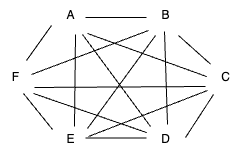

The diagram above was exported from draw.io. Its source (the exported page's mxGraphModel, read from the mxfile embedded in the PNG):
<mxGraphModel dx="984" dy="747" grid="1" gridSize="10" guides="1" tooltips="1" connect="1" arrows="1" fold="1" page="1" pageScale="1" pageWidth="827" pageHeight="1169" math="0" shadow="0">
  <root>
    <mxCell id="0" />
    <mxCell id="1" parent="0" />
    <mxCell id="tnnnoye7EfcVFd_j9Bxj-20" value="A" style="text;html=1;align=center;verticalAlign=middle;resizable=0;points=[];autosize=1;strokeColor=none;fillColor=none;" vertex="1" parent="1">
      <mxGeometry x="265" y="288" width="30" height="30" as="geometry" />
    </mxCell>
    <mxCell id="tnnnoye7EfcVFd_j9Bxj-21" value="B" style="text;html=1;align=center;verticalAlign=middle;resizable=0;points=[];autosize=1;strokeColor=none;fillColor=none;" vertex="1" parent="1">
      <mxGeometry x="360" y="288" width="30" height="30" as="geometry" />
    </mxCell>
    <mxCell id="tnnnoye7EfcVFd_j9Bxj-22" value="C" style="text;html=1;align=center;verticalAlign=middle;resizable=0;points=[];autosize=1;strokeColor=none;fillColor=none;" vertex="1" parent="1">
      <mxGeometry x="420" y="350" width="30" height="30" as="geometry" />
    </mxCell>
    <mxCell id="tnnnoye7EfcVFd_j9Bxj-23" value="D" style="text;html=1;align=center;verticalAlign=middle;resizable=0;points=[];autosize=1;strokeColor=none;fillColor=none;" vertex="1" parent="1">
      <mxGeometry x="360" y="412" width="30" height="30" as="geometry" />
    </mxCell>
    <mxCell id="tnnnoye7EfcVFd_j9Bxj-24" value="E" style="text;html=1;align=center;verticalAlign=middle;resizable=0;points=[];autosize=1;strokeColor=none;fillColor=none;" vertex="1" parent="1">
      <mxGeometry x="265" y="412" width="30" height="30" as="geometry" />
    </mxCell>
    <mxCell id="tnnnoye7EfcVFd_j9Bxj-25" value="F" style="text;html=1;align=center;verticalAlign=middle;resizable=0;points=[];autosize=1;strokeColor=none;fillColor=none;" vertex="1" parent="1">
      <mxGeometry x="210" y="350" width="30" height="30" as="geometry" />
    </mxCell>
    <mxCell id="tnnnoye7EfcVFd_j9Bxj-32" value="" style="endArrow=none;html=1;rounded=0;exitX=1;exitY=0.567;exitDx=0;exitDy=0;exitPerimeter=0;entryX=-0.133;entryY=0.567;entryDx=0;entryDy=0;entryPerimeter=0;" edge="1" parent="1" source="tnnnoye7EfcVFd_j9Bxj-20" target="tnnnoye7EfcVFd_j9Bxj-21">
      <mxGeometry width="50" height="50" relative="1" as="geometry">
        <mxPoint x="390" y="470" as="sourcePoint" />
        <mxPoint x="440" y="420" as="targetPoint" />
      </mxGeometry>
    </mxCell>
    <mxCell id="tnnnoye7EfcVFd_j9Bxj-33" value="" style="endArrow=none;html=1;rounded=0;exitX=0.933;exitY=1.167;exitDx=0;exitDy=0;exitPerimeter=0;" edge="1" parent="1" source="tnnnoye7EfcVFd_j9Bxj-21" target="tnnnoye7EfcVFd_j9Bxj-22">
      <mxGeometry width="50" height="50" relative="1" as="geometry">
        <mxPoint x="305" y="315" as="sourcePoint" />
        <mxPoint x="350" y="350" as="targetPoint" />
      </mxGeometry>
    </mxCell>
    <mxCell id="tnnnoye7EfcVFd_j9Bxj-34" value="" style="endArrow=none;html=1;rounded=0;exitX=1.167;exitY=0.433;exitDx=0;exitDy=0;exitPerimeter=0;entryX=0.1;entryY=1.067;entryDx=0;entryDy=0;entryPerimeter=0;" edge="1" parent="1" source="tnnnoye7EfcVFd_j9Bxj-23" target="tnnnoye7EfcVFd_j9Bxj-22">
      <mxGeometry width="50" height="50" relative="1" as="geometry">
        <mxPoint x="315" y="325" as="sourcePoint" />
        <mxPoint x="376" y="325" as="targetPoint" />
      </mxGeometry>
    </mxCell>
    <mxCell id="tnnnoye7EfcVFd_j9Bxj-35" value="" style="endArrow=none;html=1;rounded=0;exitX=1;exitY=0.567;exitDx=0;exitDy=0;exitPerimeter=0;entryX=-0.133;entryY=0.567;entryDx=0;entryDy=0;entryPerimeter=0;" edge="1" parent="1">
      <mxGeometry width="50" height="50" relative="1" as="geometry">
        <mxPoint x="295" y="425.5" as="sourcePoint" />
        <mxPoint x="356" y="425.5" as="targetPoint" />
      </mxGeometry>
    </mxCell>
    <mxCell id="tnnnoye7EfcVFd_j9Bxj-36" value="" style="endArrow=none;html=1;rounded=0;exitX=0.767;exitY=1.033;exitDx=0;exitDy=0;exitPerimeter=0;entryX=-0.1;entryY=0.167;entryDx=0;entryDy=0;entryPerimeter=0;" edge="1" parent="1" source="tnnnoye7EfcVFd_j9Bxj-25" target="tnnnoye7EfcVFd_j9Bxj-24">
      <mxGeometry width="50" height="50" relative="1" as="geometry">
        <mxPoint x="335" y="345" as="sourcePoint" />
        <mxPoint x="396" y="345" as="targetPoint" />
      </mxGeometry>
    </mxCell>
    <mxCell id="tnnnoye7EfcVFd_j9Bxj-37" value="" style="endArrow=none;html=1;rounded=0;exitX=0.867;exitY=-0.067;exitDx=0;exitDy=0;exitPerimeter=0;entryX=-0.133;entryY=0.833;entryDx=0;entryDy=0;entryPerimeter=0;" edge="1" parent="1" source="tnnnoye7EfcVFd_j9Bxj-25" target="tnnnoye7EfcVFd_j9Bxj-20">
      <mxGeometry width="50" height="50" relative="1" as="geometry">
        <mxPoint x="345" y="355" as="sourcePoint" />
        <mxPoint x="406" y="355" as="targetPoint" />
      </mxGeometry>
    </mxCell>
    <mxCell id="tnnnoye7EfcVFd_j9Bxj-38" value="" style="endArrow=none;html=1;rounded=0;exitX=0.467;exitY=1.033;exitDx=0;exitDy=0;exitPerimeter=0;entryX=0.567;entryY=0;entryDx=0;entryDy=0;entryPerimeter=0;" edge="1" parent="1" source="tnnnoye7EfcVFd_j9Bxj-21" target="tnnnoye7EfcVFd_j9Bxj-23">
      <mxGeometry width="50" height="50" relative="1" as="geometry">
        <mxPoint x="355" y="365" as="sourcePoint" />
        <mxPoint x="416" y="365" as="targetPoint" />
      </mxGeometry>
    </mxCell>
    <mxCell id="tnnnoye7EfcVFd_j9Bxj-39" value="" style="endArrow=none;html=1;rounded=0;exitX=0.667;exitY=1.133;exitDx=0;exitDy=0;exitPerimeter=0;entryX=0.633;entryY=0.067;entryDx=0;entryDy=0;entryPerimeter=0;" edge="1" parent="1" source="tnnnoye7EfcVFd_j9Bxj-20" target="tnnnoye7EfcVFd_j9Bxj-24">
      <mxGeometry width="50" height="50" relative="1" as="geometry">
        <mxPoint x="365" y="375" as="sourcePoint" />
        <mxPoint x="426" y="375" as="targetPoint" />
      </mxGeometry>
    </mxCell>
    <mxCell id="tnnnoye7EfcVFd_j9Bxj-40" value="" style="endArrow=none;html=1;rounded=0;exitX=1.067;exitY=1.1;exitDx=0;exitDy=0;exitPerimeter=0;entryX=-0.133;entryY=0.467;entryDx=0;entryDy=0;entryPerimeter=0;" edge="1" parent="1" source="tnnnoye7EfcVFd_j9Bxj-20" target="tnnnoye7EfcVFd_j9Bxj-22">
      <mxGeometry width="50" height="50" relative="1" as="geometry">
        <mxPoint x="375" y="385" as="sourcePoint" />
        <mxPoint x="436" y="385" as="targetPoint" />
      </mxGeometry>
    </mxCell>
    <mxCell id="tnnnoye7EfcVFd_j9Bxj-41" value="" style="endArrow=none;html=1;rounded=0;exitX=0.9;exitY=1.133;exitDx=0;exitDy=0;exitPerimeter=0;entryX=0;entryY=0.067;entryDx=0;entryDy=0;entryPerimeter=0;" edge="1" parent="1" source="tnnnoye7EfcVFd_j9Bxj-20" target="tnnnoye7EfcVFd_j9Bxj-23">
      <mxGeometry width="50" height="50" relative="1" as="geometry">
        <mxPoint x="385" y="395" as="sourcePoint" />
        <mxPoint x="446" y="395" as="targetPoint" />
      </mxGeometry>
    </mxCell>
    <mxCell id="tnnnoye7EfcVFd_j9Bxj-42" value="" style="endArrow=none;html=1;rounded=0;entryX=-0.067;entryY=1;entryDx=0;entryDy=0;entryPerimeter=0;exitX=1.033;exitY=0.4;exitDx=0;exitDy=0;exitPerimeter=0;" edge="1" parent="1" source="tnnnoye7EfcVFd_j9Bxj-25" target="tnnnoye7EfcVFd_j9Bxj-21">
      <mxGeometry width="50" height="50" relative="1" as="geometry">
        <mxPoint x="400" y="470" as="sourcePoint" />
        <mxPoint x="456" y="405" as="targetPoint" />
      </mxGeometry>
    </mxCell>
    <mxCell id="tnnnoye7EfcVFd_j9Bxj-43" value="" style="endArrow=none;html=1;rounded=0;exitX=0.167;exitY=1.167;exitDx=0;exitDy=0;exitPerimeter=0;entryX=1.067;entryY=0.133;entryDx=0;entryDy=0;entryPerimeter=0;" edge="1" parent="1" source="tnnnoye7EfcVFd_j9Bxj-21" target="tnnnoye7EfcVFd_j9Bxj-24">
      <mxGeometry width="50" height="50" relative="1" as="geometry">
        <mxPoint x="405" y="415" as="sourcePoint" />
        <mxPoint x="466" y="415" as="targetPoint" />
      </mxGeometry>
    </mxCell>
    <mxCell id="tnnnoye7EfcVFd_j9Bxj-44" value="" style="endArrow=none;html=1;rounded=0;exitX=-0.1;exitY=0.933;exitDx=0;exitDy=0;exitPerimeter=0;entryX=1.1;entryY=0.4;entryDx=0;entryDy=0;entryPerimeter=0;" edge="1" parent="1" source="tnnnoye7EfcVFd_j9Bxj-22" target="tnnnoye7EfcVFd_j9Bxj-24">
      <mxGeometry width="50" height="50" relative="1" as="geometry">
        <mxPoint x="415" y="425" as="sourcePoint" />
        <mxPoint x="476" y="425" as="targetPoint" />
      </mxGeometry>
    </mxCell>
    <mxCell id="tnnnoye7EfcVFd_j9Bxj-45" value="" style="endArrow=none;html=1;rounded=0;exitX=1.133;exitY=0.833;exitDx=0;exitDy=0;exitPerimeter=0;entryX=-0.167;entryY=0.8;entryDx=0;entryDy=0;entryPerimeter=0;" edge="1" parent="1" source="tnnnoye7EfcVFd_j9Bxj-25" target="tnnnoye7EfcVFd_j9Bxj-22">
      <mxGeometry width="50" height="50" relative="1" as="geometry">
        <mxPoint x="425" y="435" as="sourcePoint" />
        <mxPoint x="486" y="435" as="targetPoint" />
      </mxGeometry>
    </mxCell>
    <mxCell id="tnnnoye7EfcVFd_j9Bxj-46" value="" style="endArrow=none;html=1;rounded=0;exitX=1.1;exitY=1.033;exitDx=0;exitDy=0;exitPerimeter=0;entryX=-0.133;entryY=0.267;entryDx=0;entryDy=0;entryPerimeter=0;" edge="1" parent="1" source="tnnnoye7EfcVFd_j9Bxj-25" target="tnnnoye7EfcVFd_j9Bxj-23">
      <mxGeometry width="50" height="50" relative="1" as="geometry">
        <mxPoint x="435" y="445" as="sourcePoint" />
        <mxPoint x="496" y="445" as="targetPoint" />
      </mxGeometry>
    </mxCell>
  </root>
</mxGraphModel>